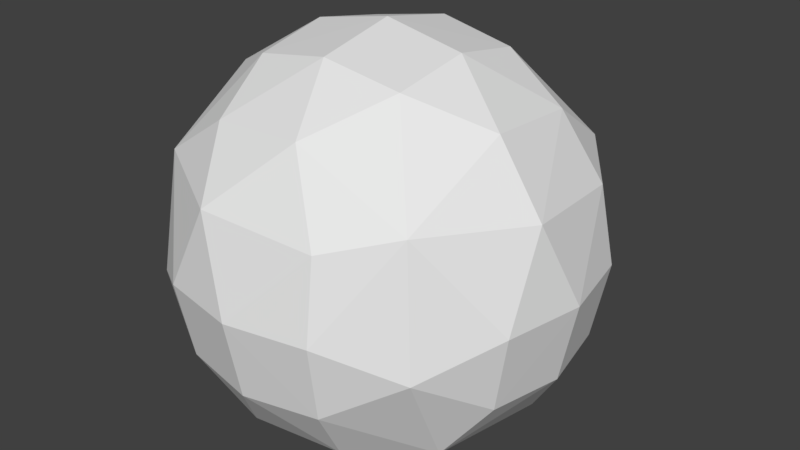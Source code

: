 # Source: Explosion.blend  (saved by Blender 2.79.0; exported with 4.5.12 LTS)
import bpy
from mathutils import Matrix  # noqa: F401  (used for matrix-valued properties, if any)

bpy.ops.wm.read_factory_settings(use_empty=True)
scene = bpy.context.scene
scene.name = 'Scene'

# ---- collections
col_collection_1 = bpy.data.collections.new('Collection 1'); scene.collection.children.link(col_collection_1)

# ---- materials (node trees are filled in below, after node groups)
mat_material = bpy.data.materials.new('Material')
mat_material.alpha_threshold = 0.0
mat_material.use_transparent_shadow = False
mat_material.roughness = 0.5
mat_material.line_color = (0.0, 0.0, 0.0, 1.0)
mat_material_001 = bpy.data.materials.new('Material.001')
mat_material_001.alpha_threshold = 0.0
mat_material_001.use_transparent_shadow = False
mat_material_001.roughness = 0.5
mat_material_001.line_color = (0.0, 0.0, 0.0, 1.0)

# ---- material node trees

# ---- world
world_world = bpy.data.worlds.new('World'); scene.world = world_world
world_world.color = (0.05088, 0.05088, 0.05088)
world_world.use_sun_shadow = False
world_world.sun_shadow_jitter_overblur = 0.0
world_world.cycles.sampling_method = 'MANUAL'

# ---- meshes
me_cube = bpy.data.meshes.new('Cube')
me_cube.from_pydata([(1.118, 1.113, -0.7677), (-1.125, -0.7669, -1.111), (-1.118, 1.113, -0.7677), (1.225, 1.225, 7.559e-09), (-0.2849, -1.237, -1.202), (-1.234, 0.2743, -1.21), (-1.228, 1.213, 0.2816), (1.202, -0.2849, 1.237), (3.613e-07, 1.732, 3.531e-08), (-1.732, 2.676e-07, 5.345e-09), (-4.504e-07, -1.732, -3.78e-09), (1.732, -4.53e-07, 2.619e-08), (-1.38e-07, -1.454e-07, 1.732), (1.08e-07, 2.118e-07, -1.732), (1.125, -0.7669, -1.111), (-0.5246, 1.167, -1.167), (1.113, 1.118, 0.7677), (1.111, -1.123, 0.7686), (-1.123, -1.111, 0.7683), (-0.7667, 1.113, 1.123), (-0.5246, -1.167, 1.167), (-1.167, 0.5246, 1.167), (1.234, 0.2743, -1.21), (0.2849, 1.202, -1.237), (0.5246, -1.167, -1.167), (1.223, -1.223, -0.2443), (-1.223, -1.223, -0.2443), (1.167, 0.5246, 1.167), (0.2743, 1.234, 1.21), (0.255, -1.215, 1.226), (-1.219, -0.2662, 1.219), (-0.6628, 1.6, 3.356e-08), (0.6628, 1.6, 3.114e-08), (3.964e-07, 1.6, 0.6628), (-1.6, 0.6628, 7.642e-09), (-1.6, -0.6628, -7.928e-09), (-1.6, 3.076e-07, -0.6628), (-1.6, 2.441e-07, 0.6628), (-0.6628, -1.6, -1.501e-08), (0.6628, -1.6, -1.24e-08), (-2.742e-07, -1.6, -0.6628), (-0.3072, -1.578, 0.7049), (1.6, -0.6628, 1.225e-08), (1.6, 0.6628, 2.279e-08), (1.6, -2.412e-07, -0.6628), (1.578, -0.3072, 0.7049), (-3.725e-07, -0.6628, 1.6), (1.295e-07, 0.6628, 1.6), (0.6628, -4.62e-07, 1.6), (-0.6628, 2.164e-08, 1.6), (-0.6628, 2.692e-07, -1.6), (0.6628, 1.13e-07, -1.6), (1.542e-07, 0.6628, -1.6), (0.3072, -0.7049, -1.578), (0.626, 0.6368, -1.484), (-0.626, 0.6368, -1.484), (-0.6368, 0.626, 1.484), (0.6368, 0.626, 1.484), (0.6368, -0.626, 1.484), (1.484, 0.626, 0.6368), (1.484, 0.626, -0.6368), (1.484, -0.626, -0.6368), (0.626, -1.484, 0.6368), (0.626, -1.484, -0.6368), (-0.626, -1.484, -0.6368), (-1.484, -0.626, 0.6368), (-1.484, -0.626, -0.6368), (-1.484, 0.626, -0.6368), (0.3072, 1.578, -0.7049), (0.626, 1.484, 0.6368), (-0.626, 1.484, 0.6368), (-0.626, 1.484, -0.6368), (-1.484, 0.626, 0.6368), (-0.6368, -0.626, 1.484), (-0.626, -0.6368, -1.484)], [], [(31, 6, 70), (30, 37, 65), (38, 26, 64), (29, 41, 62), (42, 25, 61), (46, 29, 58), (50, 5, 55), (53, 13, 51), (22, 51, 54), (28, 47, 57), (0, 60, 22), (25, 39, 63), (26, 35, 66), (67, 2, 5), (68, 8, 32), (16, 69, 28), (10, 41, 38), (11, 45, 42), (49, 30, 73), (53, 4, 74), (74, 4, 1), (19, 6, 72, 21), (45, 7, 17), (41, 20, 18), (8, 33, 69, 32), (71, 15, 2), (2, 67, 34, 6), (9, 36, 66, 35), (10, 40, 63, 39), (11, 44, 60, 43), (45, 59, 27, 7), (12, 48, 57, 47), (49, 56, 21, 30), (13, 52, 54, 51), (51, 22, 14, 53), (24, 4, 53), (54, 23, 0, 22), (14, 24, 53), (23, 54, 52), (2, 15, 55, 5), (15, 23, 52, 55), (55, 52, 13, 50), (12, 47, 56, 49), (47, 28, 19, 56), (48, 7, 27, 57), (19, 21, 56), (57, 27, 16, 28), (17, 7, 58, 29), (58, 48, 12, 46), (48, 58, 7), (11, 43, 59, 45), (43, 3, 16, 59), (43, 60, 0, 3), (16, 27, 59), (22, 60, 44), (14, 22, 44, 61), (61, 25, 14), (61, 44, 11, 42), (10, 39, 62, 41), (39, 25, 17, 62), (40, 4, 24, 63), (17, 29, 62), (63, 24, 14, 25), (1, 4, 64, 26), (64, 40, 10, 38), (40, 64, 4), (9, 35, 65, 37), (35, 26, 18, 65), (36, 5, 1, 66), (18, 30, 65), (67, 36, 9, 34), (1, 26, 66), (36, 67, 5), (32, 3, 0, 68), (32, 69, 16, 3), (0, 23, 68), (28, 69, 33), (19, 28, 33, 70), (70, 6, 19), (70, 33, 8, 31), (2, 6, 31, 71), (71, 31, 8, 68), (15, 71, 68, 23), (72, 34, 9, 37), (34, 72, 6), (21, 72, 37, 30), (18, 26, 38, 41), (17, 25, 42, 45), (41, 29, 20), (20, 29, 46, 73), (18, 20, 73, 30), (73, 46, 12, 49), (1, 5, 50, 74), (74, 50, 13, 53)])
me_cube.materials.append(mat_material)
me_cube.use_remesh_preserve_volume = False
me_cube.use_remesh_preserve_attributes = False
me_cube.use_mirror_vertex_groups = False
me_cube.update()
me_cube_001 = bpy.data.meshes.new('Cube.001')
me_cube_001.from_pydata([(1.118, 1.113, -0.7677), (-1.125, -0.7669, -1.111), (-1.118, 1.113, -0.7677), (1.225, 1.225, 7.559e-09), (-0.2849, -1.237, -1.202), (-1.234, 0.2743, -1.21), (-1.228, 1.213, 0.2816), (1.202, -0.2849, 1.237), (3.613e-07, 1.732, 3.531e-08), (-1.732, 2.676e-07, 5.345e-09), (-4.504e-07, -1.732, -3.78e-09), (1.732, -4.53e-07, 2.619e-08), (-1.38e-07, -1.454e-07, 1.732), (1.08e-07, 2.118e-07, -1.732), (1.125, -0.7669, -1.111), (-0.5246, 1.167, -1.167), (1.113, 1.118, 0.7677), (1.111, -1.123, 0.7686), (-1.123, -1.111, 0.7683), (-0.7667, 1.113, 1.123), (-0.5246, -1.167, 1.167), (-1.167, 0.5246, 1.167), (1.234, 0.2743, -1.21), (0.2849, 1.202, -1.237), (0.5246, -1.167, -1.167), (1.223, -1.223, -0.2443), (-1.223, -1.223, -0.2443), (1.167, 0.5246, 1.167), (0.2743, 1.234, 1.21), (0.255, -1.215, 1.226), (-1.219, -0.2662, 1.219), (-0.6628, 1.6, 3.356e-08), (0.6628, 1.6, 3.114e-08), (3.964e-07, 1.6, 0.6628), (-1.6, 0.6628, 7.642e-09), (-1.6, -0.6628, -7.928e-09), (-1.6, 3.076e-07, -0.6628), (-1.6, 2.441e-07, 0.6628), (-0.6628, -1.6, -1.501e-08), (0.6628, -1.6, -1.24e-08), (-2.742e-07, -1.6, -0.6628), (-0.3072, -1.578, 0.7049), (1.6, -0.6628, 1.225e-08), (1.6, 0.6628, 2.279e-08), (1.6, -2.412e-07, -0.6628), (1.578, -0.3072, 0.7049), (-3.725e-07, -0.6628, 1.6), (1.295e-07, 0.6628, 1.6), (0.6628, -4.62e-07, 1.6), (-0.6628, 2.164e-08, 1.6), (-0.6628, 2.692e-07, -1.6), (0.6628, 1.13e-07, -1.6), (1.542e-07, 0.6628, -1.6), (0.3072, -0.7049, -1.578), (0.626, 0.6368, -1.484), (-0.626, 0.6368, -1.484), (-0.6368, 0.626, 1.484), (0.6368, 0.626, 1.484), (0.6368, -0.626, 1.484), (1.484, 0.626, 0.6368), (1.484, 0.626, -0.6368), (1.484, -0.626, -0.6368), (0.626, -1.484, 0.6368), (0.626, -1.484, -0.6368), (-0.626, -1.484, -0.6368), (-1.484, -0.626, 0.6368), (-1.484, -0.626, -0.6368), (-1.484, 0.626, -0.6368), (0.3072, 1.578, -0.7049), (0.626, 1.484, 0.6368), (-0.626, 1.484, 0.6368), (-0.626, 1.484, -0.6368), (-1.484, 0.626, 0.6368), (-0.6368, -0.626, 1.484), (-0.626, -0.6368, -1.484)], [], [(31, 6, 70), (30, 37, 65), (38, 26, 64), (29, 41, 62), (42, 25, 61), (46, 29, 58), (50, 5, 55), (53, 13, 51), (22, 51, 54), (28, 47, 57), (0, 60, 22), (25, 39, 63), (26, 35, 66), (67, 2, 5), (68, 8, 32), (16, 69, 28), (10, 41, 38), (11, 45, 42), (49, 30, 73), (53, 4, 74), (74, 4, 1), (19, 6, 72, 21), (45, 7, 17), (41, 20, 18), (8, 33, 69, 32), (71, 15, 2), (2, 67, 34, 6), (9, 36, 66, 35), (10, 40, 63, 39), (11, 44, 60, 43), (45, 59, 27, 7), (12, 48, 57, 47), (49, 56, 21, 30), (13, 52, 54, 51), (51, 22, 14, 53), (24, 4, 53), (54, 23, 0, 22), (14, 24, 53), (23, 54, 52), (2, 15, 55, 5), (15, 23, 52, 55), (55, 52, 13, 50), (12, 47, 56, 49), (47, 28, 19, 56), (48, 7, 27, 57), (19, 21, 56), (57, 27, 16, 28), (17, 7, 58, 29), (58, 48, 12, 46), (48, 58, 7), (11, 43, 59, 45), (43, 3, 16, 59), (43, 60, 0, 3), (16, 27, 59), (22, 60, 44), (14, 22, 44, 61), (61, 25, 14), (61, 44, 11, 42), (10, 39, 62, 41), (39, 25, 17, 62), (40, 4, 24, 63), (17, 29, 62), (63, 24, 14, 25), (1, 4, 64, 26), (64, 40, 10, 38), (40, 64, 4), (9, 35, 65, 37), (35, 26, 18, 65), (36, 5, 1, 66), (18, 30, 65), (67, 36, 9, 34), (1, 26, 66), (36, 67, 5), (32, 3, 0, 68), (32, 69, 16, 3), (0, 23, 68), (28, 69, 33), (19, 28, 33, 70), (70, 6, 19), (70, 33, 8, 31), (2, 6, 31, 71), (71, 31, 8, 68), (15, 71, 68, 23), (72, 34, 9, 37), (34, 72, 6), (21, 72, 37, 30), (18, 26, 38, 41), (17, 25, 42, 45), (41, 29, 20), (20, 29, 46, 73), (18, 20, 73, 30), (73, 46, 12, 49), (1, 5, 50, 74), (74, 50, 13, 53)])
me_cube_001.materials.append(mat_material_001)
me_cube_001.use_remesh_preserve_volume = False
me_cube_001.use_remesh_preserve_attributes = False
me_cube_001.use_mirror_vertex_groups = False
me_cube_001.update()

# ---- objects
ob_cube = bpy.data.objects.new('Cube', me_cube)
ob_empty_001 = bpy.data.objects.new('Empty.001', None)
ob_cube_001 = bpy.data.objects.new('Cube.001', me_cube_001)

# ---- transforms, parenting, visibility, modifiers, constraints
ob_cube.location = (0.0, 0.0, 0.0)
ob_cube.scale = (0.0, 0.0, 0.0)
ob_cube.lock_rotations_4d = False
ob_cube.empty_display_type = 'ARROWS'
ob_cube.lineart.crease_threshold = 0.0
_m = ob_cube.modifiers.new('Displace', 'DISPLACE')
_m.mid_level = 1.0
_m.strength = 1.3
_m.texture_coords = 'OBJECT'
ob_empty_001.location = (0.07225, 2.692, 0.1817)
ob_empty_001.empty_image_offset = (0.0, 0.0)
ob_empty_001.lineart.crease_threshold = 0.0
ob_cube_001.location = (0.0, 0.0, 0.0)
ob_cube_001.scale = (0.2616, 0.2616, 0.2616)
ob_cube_001.lock_rotations_4d = False
ob_cube_001.empty_display_type = 'ARROWS'
ob_cube_001.lineart.crease_threshold = 0.0
_m = ob_cube_001.modifiers.new('Displace', 'DISPLACE')
_m.mid_level = 1.0
_m.strength = 1.3
_m.texture_coords = 'OBJECT'
_m.texture_coords_object = ob_empty_001

# ---- collection membership
col_collection_1.objects.link(ob_cube)
col_collection_1.objects.link(ob_empty_001)
col_collection_1.objects.link(ob_cube_001)

# ---- scene / render settings (as saved in the file)
scene.frame_start = 0; scene.frame_end = 7; scene.frame_set(2)
scene.render.engine = 'BLENDER_EEVEE_NEXT'
scene.render.resolution_percentage = 50
scene.render.dither_intensity = 0.0
scene.cycles.use_denoising = False
scene.cycles.samples = 128
scene.cycles.sampling_pattern = 'TABULATED_SOBOL'
scene.cycles.use_adaptive_sampling = False
scene.cycles.use_light_tree = False
scene.cycles.blur_glossy = 0.0
scene.cycles.sample_clamp_indirect = 0.0
scene.view_settings.view_transform = 'Standard'
bpy.context.view_layer.update()

# ---- added for rendering (the .blend has no active camera and no usable light): camera, sun
cam_auto = bpy.data.cameras.new('AutoCamera')
cam_auto.lens = 50.0
cam_auto.sensor_width = 36.0
cam_auto.clip_end = 1000.0
ob_auto_camera = bpy.data.objects.new('AutoCamera', cam_auto)
scene.collection.objects.link(ob_auto_camera)
ob_auto_camera.location = (1.30484, -1.52932, 1.04718)
ob_auto_camera.rotation_euler = (1.09748, -7.21219e-08, 0.694738)
scene.camera = ob_auto_camera
light_auto_sun = bpy.data.lights.new('AutoSun', 'SUN')
light_auto_sun.energy = 3.0
light_auto_sun.angle = 0.0523599
ob_auto_sun = bpy.data.objects.new('AutoSun', light_auto_sun)
scene.collection.objects.link(ob_auto_sun)
ob_auto_sun.rotation_euler = (0.872665, 0.174533, 0.523599)
bpy.context.view_layer.update()
